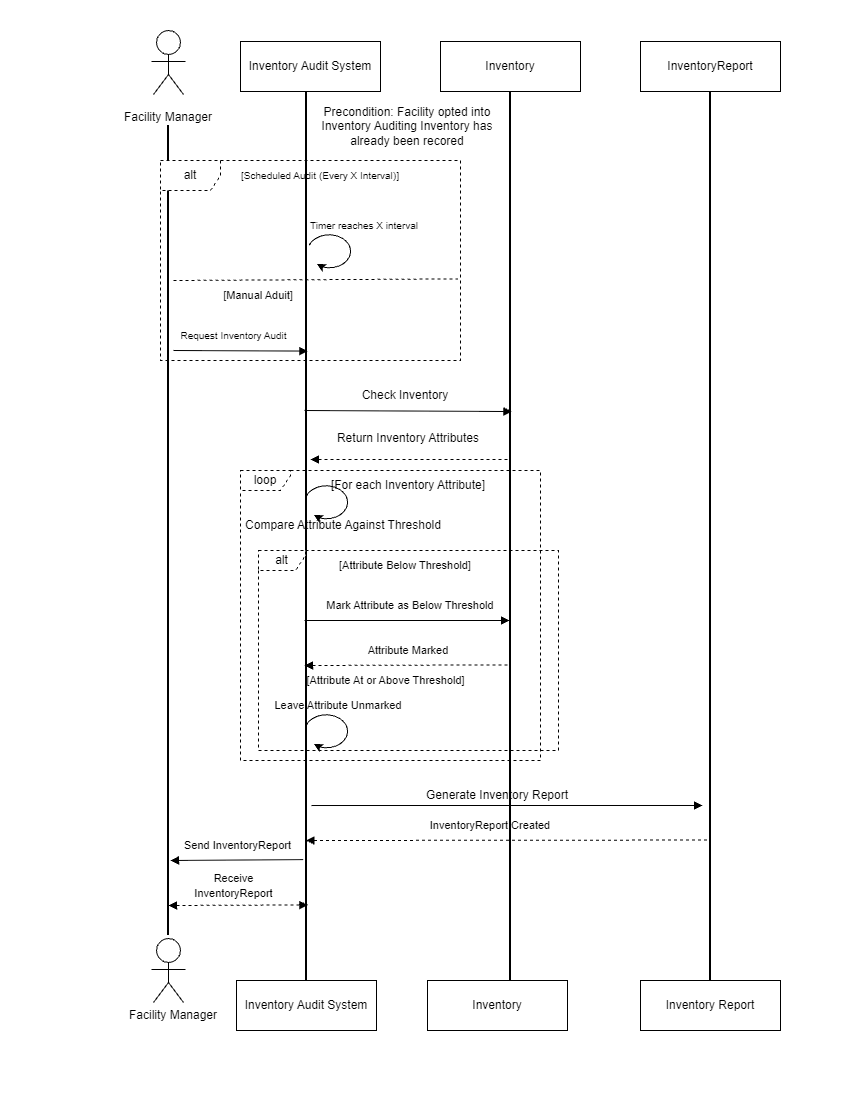

The diagram above was exported from draw.io. Its source (the exported page's mxGraphModel, read from the mxfile embedded in the PNG):
<mxGraphModel dx="785" dy="770" grid="1" gridSize="10" guides="1" tooltips="1" connect="1" arrows="1" fold="1" page="1" pageScale="1" pageWidth="850" pageHeight="1100" math="0" shadow="0">
  <root>
    <mxCell id="0" />
    <mxCell id="1" parent="0" />
    <mxCell id="PDeGAp38-vTx4GrwS_nO-1" parent="1" style="shape=mermaidUsecaseActor;actorType=normal;verticalLabelPosition=bottom;verticalAlign=top;html=1;outlineConnect=0;labelPerimeter=1;" value="" vertex="1">
      <mxGeometry height="72" width="56" x="140" y="30" as="geometry" />
    </mxCell>
    <mxCell id="PDeGAp38-vTx4GrwS_nO-2" parent="1" style="text;html=1;whiteSpace=wrap;strokeColor=none;fillColor=none;align=center;verticalAlign=middle;rounded=0;" value="Facility Manager" vertex="1">
      <mxGeometry height="30" width="106" x="115" y="102" as="geometry" />
    </mxCell>
    <mxCell id="PDeGAp38-vTx4GrwS_nO-3" parent="1" style="line;strokeWidth=2;direction=south;html=1;" value="" vertex="1">
      <mxGeometry height="810" width="10" x="163" y="125" as="geometry" />
    </mxCell>
    <mxCell id="PDeGAp38-vTx4GrwS_nO-4" parent="1" style="shape=mermaidUsecaseActor;actorType=normal;verticalLabelPosition=bottom;verticalAlign=top;html=1;outlineConnect=0;labelPerimeter=1;" value="" vertex="1">
      <mxGeometry height="72" width="56" x="140" y="938" as="geometry" />
    </mxCell>
    <mxCell id="PDeGAp38-vTx4GrwS_nO-5" parent="1" style="text;html=1;whiteSpace=wrap;strokeColor=none;fillColor=none;align=center;verticalAlign=middle;rounded=0;" value="Facility Manager" vertex="1">
      <mxGeometry height="30" width="106" x="120" y="1000" as="geometry" />
    </mxCell>
    <mxCell id="PDeGAp38-vTx4GrwS_nO-7" parent="1" style="shape=umlFrame;whiteSpace=wrap;html=1;pointerEvents=0;dashed=1;" value="alt" vertex="1">
      <mxGeometry height="200" width="300" x="160" y="160" as="geometry" />
    </mxCell>
    <mxCell id="PDeGAp38-vTx4GrwS_nO-9" parent="1" style="html=1;whiteSpace=wrap;" value="Inventory Audit System" vertex="1">
      <mxGeometry height="50" width="140" x="236" y="980" as="geometry" />
    </mxCell>
    <mxCell id="PDeGAp38-vTx4GrwS_nO-10" parent="1" style="html=1;whiteSpace=wrap;" value="Inventory" vertex="1">
      <mxGeometry height="50" width="140" x="427" y="980" as="geometry" />
    </mxCell>
    <mxCell id="PDeGAp38-vTx4GrwS_nO-11" parent="1" style="html=1;whiteSpace=wrap;" value="Inventory Report" vertex="1">
      <mxGeometry height="50" width="140" x="640" y="980" as="geometry" />
    </mxCell>
    <mxCell id="PDeGAp38-vTx4GrwS_nO-14" parent="1" style="html=1;whiteSpace=wrap;" value="Inventory Audit System" vertex="1">
      <mxGeometry height="50" width="140" x="240" y="41" as="geometry" />
    </mxCell>
    <mxCell id="PDeGAp38-vTx4GrwS_nO-15" parent="1" style="html=1;whiteSpace=wrap;" value="Inventory" vertex="1">
      <mxGeometry height="50" width="140" x="440" y="41" as="geometry" />
    </mxCell>
    <mxCell id="PDeGAp38-vTx4GrwS_nO-16" parent="1" style="html=1;whiteSpace=wrap;" value="InventoryReport" vertex="1">
      <mxGeometry height="50" width="140" x="640" y="41" as="geometry" />
    </mxCell>
    <mxCell id="PDeGAp38-vTx4GrwS_nO-18" parent="1" style="line;strokeWidth=2;direction=south;html=1;strokeColor=default;" value="" vertex="1">
      <mxGeometry height="889" width="10" x="705" y="91" as="geometry" />
    </mxCell>
    <mxCell id="PDeGAp38-vTx4GrwS_nO-20" parent="1" style="line;strokeWidth=2;direction=south;html=1;" value="" vertex="1">
      <mxGeometry height="889" width="10" x="505" y="91" as="geometry" />
    </mxCell>
    <mxCell id="PDeGAp38-vTx4GrwS_nO-22" parent="1" style="line;strokeWidth=2;direction=south;html=1;" value="" vertex="1">
      <mxGeometry height="889" width="10" x="301" y="91" as="geometry" />
    </mxCell>
    <mxCell id="PDeGAp38-vTx4GrwS_nO-23" edge="1" parent="1" style="endArrow=block;startArrow=block;endFill=1;startFill=1;html=1;rounded=0;defaultLabelBackgroundColor=page;labelPadding=0 4;dashed=1;entryX=0.915;entryY=0.37;entryDx=0;entryDy=0;entryPerimeter=0;" target="PDeGAp38-vTx4GrwS_nO-22" value="">
      <mxGeometry relative="1" width="160" as="geometry">
        <mxPoint x="168" y="905" as="sourcePoint" />
        <mxPoint x="258" y="905" as="targetPoint" />
      </mxGeometry>
    </mxCell>
    <mxCell id="PDeGAp38-vTx4GrwS_nO-24" parent="1" style="text;html=1;whiteSpace=wrap;strokeColor=none;fillColor=none;align=center;verticalAlign=middle;rounded=0;" value="&lt;font style=&quot;font-size: 11px;&quot;&gt;Receive InventoryReport&lt;/font&gt;" vertex="1">
      <mxGeometry height="30" width="121" x="173" y="870" as="geometry" />
    </mxCell>
    <mxCell id="PDeGAp38-vTx4GrwS_nO-25" edge="1" parent="1" style="endArrow=none;startArrow=block;endFill=0;startFill=1;html=1;rounded=0;defaultLabelBackgroundColor=page;labelPadding=0 4;entryX=0.864;entryY=0.833;entryDx=0;entryDy=0;entryPerimeter=0;" target="PDeGAp38-vTx4GrwS_nO-22" value="">
      <mxGeometry relative="1" width="160" as="geometry">
        <mxPoint x="170" y="860" as="sourcePoint" />
        <mxPoint x="291" y="860" as="targetPoint" />
      </mxGeometry>
    </mxCell>
    <mxCell id="PDeGAp38-vTx4GrwS_nO-26" parent="1" style="text;html=1;whiteSpace=wrap;strokeColor=none;fillColor=none;align=center;verticalAlign=middle;rounded=0;" value="&lt;font style=&quot;font-size: 11px;&quot;&gt;Send InventoryReport&lt;/font&gt;" vertex="1">
      <mxGeometry height="30" width="121" x="177" y="830" as="geometry" />
    </mxCell>
    <mxCell id="PDeGAp38-vTx4GrwS_nO-28" parent="1" style="text;html=1;whiteSpace=wrap;strokeColor=none;fillColor=none;align=center;verticalAlign=middle;rounded=0;" value="&lt;font style=&quot;font-size: 11px;&quot;&gt;[Manual Aduit]&lt;/font&gt;" vertex="1">
      <mxGeometry height="30" width="80" x="218" y="280" as="geometry" />
    </mxCell>
    <mxCell id="PDeGAp38-vTx4GrwS_nO-30" edge="1" parent="1" style="endArrow=none;startArrow=none;endFill=0;startFill=0;html=1;rounded=0;defaultLabelBackgroundColor=page;labelPadding=0 4;dashed=1;entryX=0.992;entryY=0.592;entryDx=0;entryDy=0;entryPerimeter=0;" target="PDeGAp38-vTx4GrwS_nO-7" value="">
      <mxGeometry relative="1" width="160" as="geometry">
        <mxPoint x="173" y="280" as="sourcePoint" />
        <mxPoint x="333" y="280" as="targetPoint" />
      </mxGeometry>
    </mxCell>
    <mxCell id="PDeGAp38-vTx4GrwS_nO-31" parent="1" style="text;html=1;whiteSpace=wrap;strokeColor=none;fillColor=none;align=center;verticalAlign=middle;rounded=0;shadow=0;" value="&lt;font style=&quot;font-size: 10px;&quot;&gt;Timer reaches X interval&lt;/font&gt;" vertex="1">
      <mxGeometry height="30" width="126" x="301" y="210" as="geometry" />
    </mxCell>
    <mxCell id="PDeGAp38-vTx4GrwS_nO-32" parent="1" style="text;html=1;whiteSpace=wrap;strokeColor=none;fillColor=none;align=center;verticalAlign=middle;rounded=0;" value="&lt;font style=&quot;font-size: 10px;&quot;&gt;Request Inventory Audit&lt;/font&gt;" vertex="1">
      <mxGeometry height="30" width="121" x="173" y="320" as="geometry" />
    </mxCell>
    <mxCell id="PDeGAp38-vTx4GrwS_nO-52" edge="1" parent="1" style="endArrow=block;startArrow=none;endFill=1;startFill=0;html=1;rounded=0;defaultLabelBackgroundColor=page;labelPadding=0 4;entryX=0.292;entryY=0.37;entryDx=0;entryDy=0;entryPerimeter=0;" target="PDeGAp38-vTx4GrwS_nO-22" value="">
      <mxGeometry relative="1" width="160" as="geometry">
        <mxPoint x="173" y="350" as="sourcePoint" />
        <mxPoint x="333" y="350" as="targetPoint" />
      </mxGeometry>
    </mxCell>
    <mxCell id="PDeGAp38-vTx4GrwS_nO-53" parent="1" style="text;html=1;whiteSpace=wrap;strokeColor=none;fillColor=none;align=center;verticalAlign=middle;rounded=0;" value="&lt;font style=&quot;font-size: 10px;&quot;&gt;[Scheduled Audit (Every X Interval)]&lt;/font&gt;" vertex="1">
      <mxGeometry height="30" width="160" x="240" y="160" as="geometry" />
    </mxCell>
    <mxCell id="PDeGAp38-vTx4GrwS_nO-55" parent="1" style="text;html=1;whiteSpace=wrap;strokeColor=none;fillColor=none;align=center;verticalAlign=middle;rounded=0;" value="Precondition: Facility opted into Inventory Auditing Inventory has already been recored" vertex="1">
      <mxGeometry height="50" width="206" x="304" y="101" as="geometry" />
    </mxCell>
    <mxCell id="PDeGAp38-vTx4GrwS_nO-56" edge="1" parent="1" style="endArrow=block;startArrow=none;endFill=1;startFill=0;html=1;rounded=0;defaultLabelBackgroundColor=page;labelPadding=0 4;entryX=0.36;entryY=0.355;entryDx=0;entryDy=0;entryPerimeter=0;" target="PDeGAp38-vTx4GrwS_nO-20" value="">
      <mxGeometry relative="1" width="160" as="geometry">
        <mxPoint x="304" y="410" as="sourcePoint" />
        <mxPoint x="464" y="410" as="targetPoint" />
      </mxGeometry>
    </mxCell>
    <mxCell id="PDeGAp38-vTx4GrwS_nO-57" parent="1" style="text;html=1;whiteSpace=wrap;strokeColor=none;fillColor=none;align=center;verticalAlign=middle;rounded=0;" value="Check Inventory" vertex="1">
      <mxGeometry height="30" width="150" x="330" y="380" as="geometry" />
    </mxCell>
    <mxCell id="PDeGAp38-vTx4GrwS_nO-58" parent="1" style="text;html=1;whiteSpace=wrap;strokeColor=none;fillColor=none;align=center;verticalAlign=middle;rounded=0;" value="Return Inventory Attributes" vertex="1">
      <mxGeometry height="30" width="170" x="323" y="422.5" as="geometry" />
    </mxCell>
    <mxCell id="PDeGAp38-vTx4GrwS_nO-59" edge="1" parent="1" source="PDeGAp38-vTx4GrwS_nO-22" style="endArrow=none;startArrow=block;endFill=0;startFill=1;html=1;rounded=0;defaultLabelBackgroundColor=page;labelPadding=0 4;dashed=1;entryX=0.414;entryY=0.612;entryDx=0;entryDy=0;entryPerimeter=0;exitX=0.414;exitY=0.1;exitDx=0;exitDy=0;exitPerimeter=0;" target="PDeGAp38-vTx4GrwS_nO-20" value="">
      <mxGeometry relative="1" width="160" as="geometry">
        <mxPoint x="320" y="460" as="sourcePoint" />
        <mxPoint x="480" y="460" as="targetPoint" />
      </mxGeometry>
    </mxCell>
    <mxCell id="PDeGAp38-vTx4GrwS_nO-60" parent="1" style="shape=umlFrame;whiteSpace=wrap;html=1;pointerEvents=0;dashed=1;width=50;height=20;" value="loop" vertex="1">
      <mxGeometry height="290" width="300" x="240" y="470" as="geometry" />
    </mxCell>
    <mxCell id="PDeGAp38-vTx4GrwS_nO-61" parent="1" style="text;html=1;whiteSpace=wrap;strokeColor=none;fillColor=none;align=center;verticalAlign=middle;rounded=0;" value="Compare Attribute Against Threshold" vertex="1">
      <mxGeometry height="30" width="206" x="240" y="510" as="geometry" />
    </mxCell>
    <mxCell id="PDeGAp38-vTx4GrwS_nO-62" parent="1" style="text;html=1;whiteSpace=wrap;strokeColor=none;fillColor=none;align=center;verticalAlign=middle;rounded=0;" value="[For each Inventory Attribute]" vertex="1">
      <mxGeometry height="30" width="170" x="323" y="470" as="geometry" />
    </mxCell>
    <mxCell id="PDeGAp38-vTx4GrwS_nO-63" parent="1" style="shape=umlFrame;whiteSpace=wrap;html=1;pointerEvents=0;dashed=1;width=47;height=20;" value="alt" vertex="1">
      <mxGeometry height="200" width="300" x="258" y="550" as="geometry" />
    </mxCell>
    <mxCell id="PDeGAp38-vTx4GrwS_nO-65" parent="1" style="text;html=1;whiteSpace=wrap;strokeColor=none;fillColor=none;align=center;verticalAlign=middle;rounded=0;fontSize=11;" value="[Attribute Below Threshold]" vertex="1">
      <mxGeometry height="30" width="170" x="320" y="550" as="geometry" />
    </mxCell>
    <mxCell id="PDeGAp38-vTx4GrwS_nO-66" parent="1" style="text;html=1;whiteSpace=wrap;strokeColor=none;fillColor=none;align=center;verticalAlign=middle;rounded=0;fontSize=11;" value="Mark Attribute as Below Threshold" vertex="1">
      <mxGeometry height="30" width="198" x="311" y="590" as="geometry" />
    </mxCell>
    <mxCell id="PDeGAp38-vTx4GrwS_nO-67" edge="1" parent="1" style="endArrow=none;startArrow=block;endFill=0;startFill=1;html=1;rounded=0;defaultLabelBackgroundColor=page;labelPadding=0 4;dashed=1;entryX=0.645;entryY=0.612;entryDx=0;entryDy=0;entryPerimeter=0;" target="PDeGAp38-vTx4GrwS_nO-20" value="">
      <mxGeometry relative="1" width="160" as="geometry">
        <mxPoint x="304" y="665" as="sourcePoint" />
        <mxPoint x="464" y="665" as="targetPoint" />
      </mxGeometry>
    </mxCell>
    <mxCell id="PDeGAp38-vTx4GrwS_nO-68" edge="1" parent="1" style="endArrow=block;startArrow=none;endFill=1;startFill=0;html=1;rounded=0;defaultLabelBackgroundColor=page;labelPadding=0 4;entryX=1;entryY=1;entryDx=0;entryDy=0;" target="PDeGAp38-vTx4GrwS_nO-66" value="">
      <mxGeometry relative="1" width="160" as="geometry">
        <mxPoint x="304" y="620" as="sourcePoint" />
        <mxPoint x="464" y="620" as="targetPoint" />
      </mxGeometry>
    </mxCell>
    <mxCell id="PDeGAp38-vTx4GrwS_nO-69" parent="1" style="text;html=1;whiteSpace=wrap;strokeColor=none;fillColor=none;align=center;verticalAlign=middle;rounded=0;fontSize=11;" value="Attribute Marked" vertex="1">
      <mxGeometry height="30" width="106" x="355" y="635" as="geometry" />
    </mxCell>
    <mxCell id="PDeGAp38-vTx4GrwS_nO-70" parent="1" style="text;html=1;whiteSpace=wrap;strokeColor=none;fillColor=none;align=center;verticalAlign=middle;rounded=0;fontSize=11;" value="[Attribute At or Above Threshold]" vertex="1">
      <mxGeometry height="30" width="189" x="291" y="665" as="geometry" />
    </mxCell>
    <mxCell id="PDeGAp38-vTx4GrwS_nO-71" parent="1" style="text;html=1;whiteSpace=wrap;strokeColor=none;fillColor=none;align=center;verticalAlign=middle;rounded=0;fontSize=11;" value="Leave Attribute Unmarked" vertex="1">
      <mxGeometry height="30" width="160" x="258" y="690" as="geometry" />
    </mxCell>
    <mxCell id="PDeGAp38-vTx4GrwS_nO-72" parent="1" style="text;html=1;whiteSpace=wrap;strokeColor=none;fillColor=none;align=center;verticalAlign=middle;rounded=0;" value="Generate Inventory Report" vertex="1">
      <mxGeometry height="30" width="282" x="356" y="780" as="geometry" />
    </mxCell>
    <mxCell id="PDeGAp38-vTx4GrwS_nO-73" parent="1" style="text;html=1;whiteSpace=wrap;strokeColor=none;fillColor=none;align=center;verticalAlign=middle;rounded=0;fontSize=11;" value="InventoryReport Created" vertex="1">
      <mxGeometry height="30" width="180" x="400" y="810" as="geometry" />
    </mxCell>
    <mxCell id="PDeGAp38-vTx4GrwS_nO-74" edge="1" parent="1" style="endArrow=block;startArrow=none;endFill=1;startFill=0;html=1;rounded=0;defaultLabelBackgroundColor=page;labelPadding=0 4;" value="">
      <mxGeometry relative="1" width="160" as="geometry">
        <mxPoint x="311" y="805.01" as="sourcePoint" />
        <mxPoint x="702" y="804.99" as="targetPoint" />
      </mxGeometry>
    </mxCell>
    <mxCell id="PDeGAp38-vTx4GrwS_nO-75" edge="1" parent="1" style="endArrow=none;startArrow=block;endFill=0;startFill=1;html=1;rounded=0;defaultLabelBackgroundColor=page;labelPadding=0 4;dashed=1;entryX=0.842;entryY=0.77;entryDx=0;entryDy=0;entryPerimeter=0;" target="PDeGAp38-vTx4GrwS_nO-18" value="">
      <mxGeometry relative="1" width="160" as="geometry">
        <mxPoint x="305.5" y="840" as="sourcePoint" />
        <mxPoint x="465.5" y="840" as="targetPoint" />
      </mxGeometry>
    </mxCell>
    <mxCell id="PDeGAp38-vTx4GrwS_nO-77" parent="1" style="shape=mxgraph.basic.arc;html=1;startAngle=0.3;endAngle=0.1;endArrow=classic;endFill=1;rotation=-180;" value="" vertex="1">
      <mxGeometry height="40" width="50" x="304" y="230" as="geometry" />
    </mxCell>
    <mxCell id="PDeGAp38-vTx4GrwS_nO-78" parent="1" style="shape=mxgraph.basic.arc;html=1;startAngle=0.3;endAngle=0.1;endArrow=classic;endFill=1;rotation=-180;" value="" vertex="1">
      <mxGeometry height="40" width="50" x="301" y="481" as="geometry" />
    </mxCell>
    <mxCell id="PDeGAp38-vTx4GrwS_nO-79" parent="1" style="shape=mxgraph.basic.arc;html=1;startAngle=0.3;endAngle=0.1;endArrow=classic;endFill=1;rotation=-180;" value="" vertex="1">
      <mxGeometry height="40" width="50" x="301" y="710" as="geometry" />
    </mxCell>
  </root>
</mxGraphModel>